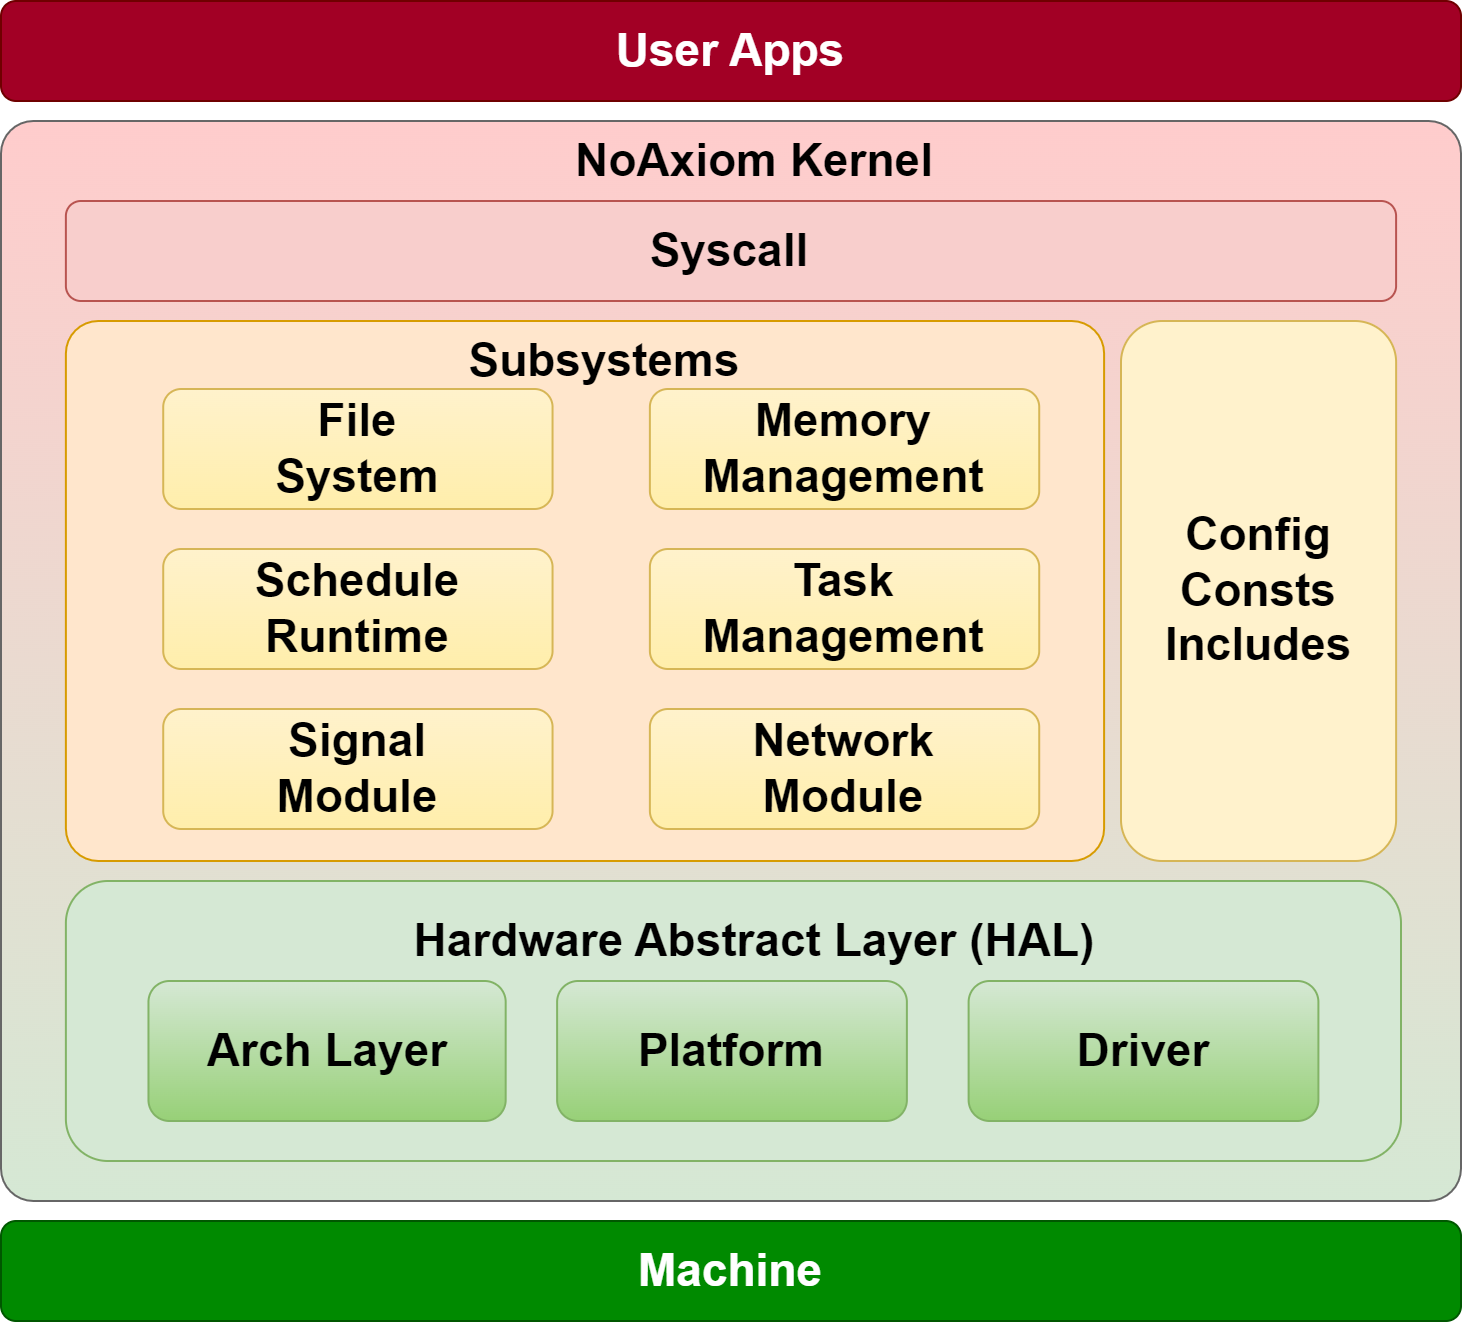

The diagram above was exported from draw.io. Its source (the exported page's mxGraphModel, read from the mxfile embedded in the PNG):
<mxGraphModel dx="1436" dy="968" grid="1" gridSize="10" guides="1" tooltips="1" connect="1" arrows="1" fold="1" page="1" pageScale="1" pageWidth="827" pageHeight="1169" math="0" shadow="0">
  <root>
    <mxCell id="0" />
    <mxCell id="1" parent="0" />
    <mxCell id="KiaCupdtoi0Q1SDIjaHc-1" value="" style="group;fontStyle=1;fontSize=23;" vertex="1" connectable="0" parent="1">
      <mxGeometry x="70" y="140" width="730" height="660" as="geometry" />
    </mxCell>
    <mxCell id="D4qPedN157iX8k1Fcyet-18" value="" style="rounded=1;whiteSpace=wrap;html=1;fontSize=23;arcSize=3;fontStyle=1;fillColor=#FFCCCC;strokeColor=#666666;gradientColor=#D5E8D4;" parent="KiaCupdtoi0Q1SDIjaHc-1" vertex="1">
      <mxGeometry y="60" width="730" height="540" as="geometry" />
    </mxCell>
    <mxCell id="D4qPedN157iX8k1Fcyet-10" value="" style="rounded=1;whiteSpace=wrap;html=1;arcSize=6;fontSize=23;fillColor=#ffe6cc;strokeColor=#d79b00;fontStyle=1;" parent="KiaCupdtoi0Q1SDIjaHc-1" vertex="1">
      <mxGeometry x="32.44444444444444" y="160" width="519.1111111111111" height="270" as="geometry" />
    </mxCell>
    <mxCell id="D4qPedN157iX8k1Fcyet-1" value="User Apps" style="rounded=1;whiteSpace=wrap;html=1;fontSize=23;fontStyle=1;fillColor=#a20025;strokeColor=#6F0000;fontColor=#ffffff;" parent="KiaCupdtoi0Q1SDIjaHc-1" vertex="1">
      <mxGeometry width="730" height="50" as="geometry" />
    </mxCell>
    <mxCell id="D4qPedN157iX8k1Fcyet-11" value="Config&lt;div style=&quot;font-size: 23px;&quot;&gt;&lt;div style=&quot;font-size: 23px;&quot;&gt;Consts&lt;/div&gt;&lt;div style=&quot;font-size: 23px;&quot;&gt;Includes&lt;/div&gt;&lt;/div&gt;" style="rounded=1;whiteSpace=wrap;html=1;fontSize=23;fillColor=#fff2cc;strokeColor=#d6b656;fontStyle=1" parent="KiaCupdtoi0Q1SDIjaHc-1" vertex="1">
      <mxGeometry x="560" y="160" width="137.56" height="270" as="geometry" />
    </mxCell>
    <mxCell id="D4qPedN157iX8k1Fcyet-17" value="Machine" style="rounded=1;whiteSpace=wrap;html=1;fontSize=23;fontStyle=1;fillColor=#008a00;strokeColor=#005700;fontColor=#ffffff;" parent="KiaCupdtoi0Q1SDIjaHc-1" vertex="1">
      <mxGeometry y="610" width="730" height="50" as="geometry" />
    </mxCell>
    <mxCell id="D4qPedN157iX8k1Fcyet-19" value="NoAxiom Kernel" style="text;html=1;align=center;verticalAlign=middle;whiteSpace=wrap;rounded=0;fontSize=23;fontStyle=1" parent="KiaCupdtoi0Q1SDIjaHc-1" vertex="1">
      <mxGeometry x="235.22222222222223" y="70" width="283.8888888888889" height="20" as="geometry" />
    </mxCell>
    <mxCell id="D4qPedN157iX8k1Fcyet-20" value="Subsystems" style="text;html=1;align=center;verticalAlign=middle;whiteSpace=wrap;rounded=0;fontSize=23;fontStyle=1" parent="KiaCupdtoi0Q1SDIjaHc-1" vertex="1">
      <mxGeometry x="150.86666666666667" y="165" width="301.73333333333335" height="30" as="geometry" />
    </mxCell>
    <mxCell id="D4qPedN157iX8k1Fcyet-21" value="Syscall" style="rounded=1;whiteSpace=wrap;html=1;fontSize=23;fontStyle=1;fillColor=#f8cecc;strokeColor=#b85450;" parent="KiaCupdtoi0Q1SDIjaHc-1" vertex="1">
      <mxGeometry x="32.44444444444444" y="100" width="665.1111111111111" height="50" as="geometry" />
    </mxCell>
    <mxCell id="D4qPedN157iX8k1Fcyet-23" value="" style="group;fontStyle=1;fontSize=23;" parent="KiaCupdtoi0Q1SDIjaHc-1" vertex="1" connectable="0">
      <mxGeometry x="81.11111111111111" y="194" width="438" height="220" as="geometry" />
    </mxCell>
    <mxCell id="D4qPedN157iX8k1Fcyet-2" value="File&lt;div style=&quot;font-size: 23px;&quot;&gt;System&lt;/div&gt;" style="rounded=1;whiteSpace=wrap;html=1;fontSize=23;fontStyle=1;fillColor=#fff2cc;strokeColor=#d6b656;align=center;verticalAlign=middle;fontFamily=Helvetica;fontColor=default;gradientColor=#FFEEAB;" parent="D4qPedN157iX8k1Fcyet-23" vertex="1">
      <mxGeometry width="194.66666666666669" height="60" as="geometry" />
    </mxCell>
    <mxCell id="D4qPedN157iX8k1Fcyet-3" value="Memory&lt;div&gt;Management&lt;/div&gt;" style="rounded=1;whiteSpace=wrap;html=1;fontSize=23;fontStyle=1;fillColor=#fff2cc;strokeColor=#d6b656;gradientColor=#FFEEAB;" parent="D4qPedN157iX8k1Fcyet-23" vertex="1">
      <mxGeometry x="243.33333333333331" width="194.66666666666669" height="60" as="geometry" />
    </mxCell>
    <mxCell id="D4qPedN157iX8k1Fcyet-4" value="Schedule&lt;div&gt;Runtime&lt;/div&gt;" style="rounded=1;whiteSpace=wrap;html=1;fontSize=23;fontStyle=1;fillColor=#fff2cc;strokeColor=#d6b656;align=center;verticalAlign=middle;fontFamily=Helvetica;fontColor=default;gradientColor=#FFEEAB;" parent="D4qPedN157iX8k1Fcyet-23" vertex="1">
      <mxGeometry y="80" width="194.66666666666669" height="60" as="geometry" />
    </mxCell>
    <mxCell id="D4qPedN157iX8k1Fcyet-5" value="Task&lt;div&gt;Management&lt;/div&gt;" style="rounded=1;whiteSpace=wrap;html=1;fontSize=23;fontStyle=1;fillColor=#fff2cc;strokeColor=#d6b656;align=center;verticalAlign=middle;fontFamily=Helvetica;fontColor=default;gradientColor=#FFEEAB;" parent="D4qPedN157iX8k1Fcyet-23" vertex="1">
      <mxGeometry x="243.33333333333331" y="80" width="194.66666666666669" height="60" as="geometry" />
    </mxCell>
    <mxCell id="D4qPedN157iX8k1Fcyet-7" value="Signal&lt;div&gt;Module&lt;/div&gt;" style="rounded=1;whiteSpace=wrap;html=1;fontSize=23;fontStyle=1;fillColor=#fff2cc;strokeColor=#d6b656;align=center;verticalAlign=middle;fontFamily=Helvetica;fontColor=default;gradientColor=#FFEEAB;" parent="D4qPedN157iX8k1Fcyet-23" vertex="1">
      <mxGeometry y="160" width="194.66666666666669" height="60" as="geometry" />
    </mxCell>
    <mxCell id="D4qPedN157iX8k1Fcyet-9" value="Network&lt;div style=&quot;font-size: 23px;&quot;&gt;Module&lt;/div&gt;" style="rounded=1;whiteSpace=wrap;html=1;fontSize=23;fontStyle=1;fillColor=#fff2cc;strokeColor=#d6b656;align=center;verticalAlign=middle;fontFamily=Helvetica;fontColor=default;gradientColor=#FFEEAB;" parent="D4qPedN157iX8k1Fcyet-23" vertex="1">
      <mxGeometry x="243.33333333333331" y="160" width="194.66666666666669" height="60" as="geometry" />
    </mxCell>
    <mxCell id="KiaCupdtoi0Q1SDIjaHc-3" value="" style="group" vertex="1" connectable="0" parent="KiaCupdtoi0Q1SDIjaHc-1">
      <mxGeometry x="32.44" y="440" width="667.56" height="140" as="geometry" />
    </mxCell>
    <mxCell id="D4qPedN157iX8k1Fcyet-6" value="" style="rounded=1;whiteSpace=wrap;html=1;fontSize=23;fillColor=#d5e8d4;strokeColor=#82b366;fontStyle=1" parent="KiaCupdtoi0Q1SDIjaHc-3" vertex="1">
      <mxGeometry width="667.56" height="140" as="geometry" />
    </mxCell>
    <mxCell id="D4qPedN157iX8k1Fcyet-13" value="Hardware&amp;nbsp;&lt;span style=&quot;background-color: initial; font-size: 23px;&quot;&gt;Abstract&amp;nbsp;&lt;/span&gt;&lt;span style=&quot;background-color: initial; font-size: 23px;&quot;&gt;Layer&amp;nbsp;&lt;/span&gt;&lt;span style=&quot;background-color: initial; font-size: 23px;&quot;&gt;(HAL)&lt;/span&gt;" style="text;html=1;align=center;verticalAlign=middle;whiteSpace=wrap;rounded=0;fontSize=23;fontStyle=1" parent="KiaCupdtoi0Q1SDIjaHc-3" vertex="1">
      <mxGeometry x="39.114843750000006" y="10" width="610.1915624999999" height="40" as="geometry" />
    </mxCell>
    <mxCell id="D4qPedN157iX8k1Fcyet-15" value="Arch Layer" style="rounded=1;whiteSpace=wrap;html=1;fontSize=23;fontStyle=1;fillColor=#d5e8d4;strokeColor=#82b366;gradientColor=#97d077;" parent="KiaCupdtoi0Q1SDIjaHc-3" vertex="1">
      <mxGeometry x="41.286699914383554" y="50" width="178.60802131849312" height="70" as="geometry" />
    </mxCell>
    <mxCell id="D4qPedN157iX8k1Fcyet-16" value="Platform" style="rounded=1;whiteSpace=wrap;html=1;fontSize=23;fontStyle=1;fillColor=#d5e8d4;strokeColor=#82b366;gradientColor=#97d077;" parent="KiaCupdtoi0Q1SDIjaHc-3" vertex="1">
      <mxGeometry x="245.61407054794518" y="50" width="174.89157534246573" height="70" as="geometry" />
    </mxCell>
    <mxCell id="KiaCupdtoi0Q1SDIjaHc-2" value="Driver" style="rounded=1;whiteSpace=wrap;html=1;fontSize=23;fontStyle=1;fillColor=#d5e8d4;strokeColor=#82b366;gradientColor=#97d077;" vertex="1" parent="KiaCupdtoi0Q1SDIjaHc-3">
      <mxGeometry x="451.3688650684931" y="50" width="174.89157534246573" height="70" as="geometry" />
    </mxCell>
  </root>
</mxGraphModel>